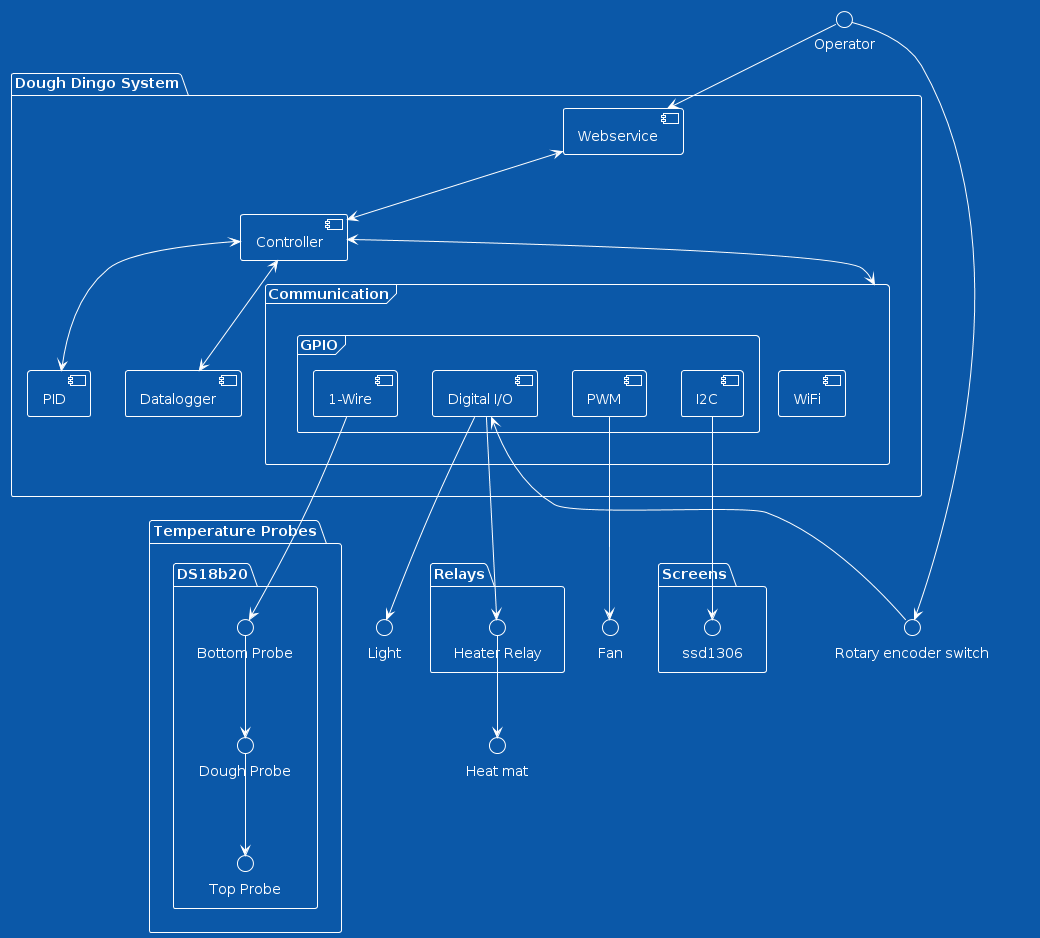

The diagram above was rendered by PlantUML. Its source (embedded in the PNG):
@startuml
!theme amiga

interface "Heat mat"


folder "Dough Dingo System" {
  [PID]
  [Datalogger]
  [Controller]
  [Webservice]
  frame "Communication" {
    [WiFi]
    frame "GPIO" {
    [1-Wire]
    [Digital I/O]
    [PWM]
    [I2C]
    }
  }
  [Webservice] <--> Controller
  [Controller] <--> Datalogger
  [Controller] <--> PID
  [Controller] <--> Communication
}


folder "Temperature Probes" {
  folder "DS18b20" {
    [1-Wire] --> "Bottom Probe"
    "Bottom Probe" --> "Dough Probe"
    "Dough Probe" --> "Top Probe"
  }
}

folder "Relays" {
    "Heater Relay" --> "Heat mat"
}

 
folder "Screens" {
  interface "ssd1306"
}


[I2C] --> ssd1306
[Digital I/O] --> "Heater Relay"
[Digital I/O] --> Light
[Digital I/O] <-- "Rotary encoder switch"
[PWM] --> Fan
Operator --> Webservice
Operator --> "Rotary encoder switch"
@enduml